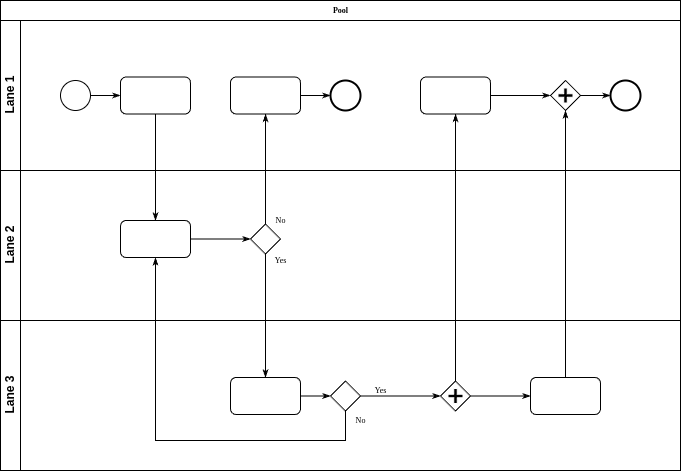

The diagram above was exported from draw.io. Its source (the exported page's mxGraphModel, read from the mxfile embedded in the PNG):
<mxGraphModel dx="1434" dy="759" grid="1" gridSize="10" guides="1" tooltips="1" connect="1" arrows="1" fold="1" page="1" pageScale="1" pageWidth="1100" pageHeight="850" background="none" math="0" shadow="0">
  <root>
    <mxCell id="0" />
    <mxCell id="1" parent="0" />
    <mxCell id="2b4e8129b02d487f-1" value="Pool" style="swimlane;html=1;childLayout=stackLayout;horizontal=1;startSize=20;horizontalStack=0;rounded=0;shadow=0;labelBackgroundColor=none;strokeWidth=1;fontFamily=Verdana;fontSize=8;align=center;" parent="1" vertex="1">
      <mxGeometry x="180" y="70" width="680" height="470" as="geometry" />
    </mxCell>
    <mxCell id="2b4e8129b02d487f-2" value="Lane 1" style="swimlane;html=1;startSize=20;horizontal=0;" parent="2b4e8129b02d487f-1" vertex="1">
      <mxGeometry y="20" width="680" height="150" as="geometry" />
    </mxCell>
    <mxCell id="2b4e8129b02d487f-18" style="edgeStyle=orthogonalEdgeStyle;rounded=0;html=1;labelBackgroundColor=none;startArrow=none;startFill=0;startSize=5;endArrow=classicThin;endFill=1;endSize=5;jettySize=auto;orthogonalLoop=1;strokeWidth=1;fontFamily=Verdana;fontSize=8" parent="2b4e8129b02d487f-2" source="2b4e8129b02d487f-5" target="2b4e8129b02d487f-6" edge="1">
      <mxGeometry relative="1" as="geometry" />
    </mxCell>
    <mxCell id="2b4e8129b02d487f-5" value="" style="ellipse;whiteSpace=wrap;html=1;rounded=0;shadow=0;labelBackgroundColor=none;strokeWidth=1;fontFamily=Verdana;fontSize=8;align=center;" parent="2b4e8129b02d487f-2" vertex="1">
      <mxGeometry x="60" y="60" width="30" height="30" as="geometry" />
    </mxCell>
    <mxCell id="2b4e8129b02d487f-6" value="" style="rounded=1;whiteSpace=wrap;html=1;shadow=0;labelBackgroundColor=none;strokeWidth=1;fontFamily=Verdana;fontSize=8;align=center;" parent="2b4e8129b02d487f-2" vertex="1">
      <mxGeometry x="120" y="56.49999999999997" width="70" height="37" as="geometry" />
    </mxCell>
    <mxCell id="2b4e8129b02d487f-20" style="edgeStyle=orthogonalEdgeStyle;rounded=0;html=1;labelBackgroundColor=none;startArrow=none;startFill=0;startSize=5;endArrow=classicThin;endFill=1;endSize=5;jettySize=auto;orthogonalLoop=1;strokeWidth=1;fontFamily=Verdana;fontSize=8" parent="2b4e8129b02d487f-2" source="2b4e8129b02d487f-7" target="2b4e8129b02d487f-8" edge="1">
      <mxGeometry relative="1" as="geometry" />
    </mxCell>
    <mxCell id="2b4e8129b02d487f-7" value="" style="rounded=1;whiteSpace=wrap;html=1;shadow=0;labelBackgroundColor=none;strokeWidth=1;fontFamily=Verdana;fontSize=8;align=center;" parent="2b4e8129b02d487f-2" vertex="1">
      <mxGeometry x="230" y="56.49999999999997" width="70" height="37" as="geometry" />
    </mxCell>
    <mxCell id="2b4e8129b02d487f-8" value="" style="ellipse;whiteSpace=wrap;html=1;rounded=0;shadow=0;labelBackgroundColor=none;strokeWidth=2;fontFamily=Verdana;fontSize=8;align=center;" parent="2b4e8129b02d487f-2" vertex="1">
      <mxGeometry x="330" y="60" width="30" height="30" as="geometry" />
    </mxCell>
    <mxCell id="2b4e8129b02d487f-22" style="edgeStyle=orthogonalEdgeStyle;rounded=0;html=1;entryX=0;entryY=0.5;labelBackgroundColor=none;startArrow=none;startFill=0;startSize=5;endArrow=classicThin;endFill=1;endSize=5;jettySize=auto;orthogonalLoop=1;strokeWidth=1;fontFamily=Verdana;fontSize=8" parent="2b4e8129b02d487f-2" source="2b4e8129b02d487f-9" target="2b4e8129b02d487f-10" edge="1">
      <mxGeometry relative="1" as="geometry" />
    </mxCell>
    <mxCell id="2b4e8129b02d487f-9" value="" style="rounded=1;whiteSpace=wrap;html=1;shadow=0;labelBackgroundColor=none;strokeWidth=1;fontFamily=Verdana;fontSize=8;align=center;" parent="2b4e8129b02d487f-2" vertex="1">
      <mxGeometry x="420" y="56.49999999999997" width="70" height="37" as="geometry" />
    </mxCell>
    <mxCell id="2b4e8129b02d487f-23" style="edgeStyle=orthogonalEdgeStyle;rounded=0;html=1;labelBackgroundColor=none;startArrow=none;startFill=0;startSize=5;endArrow=classicThin;endFill=1;endSize=5;jettySize=auto;orthogonalLoop=1;strokeWidth=1;fontFamily=Verdana;fontSize=8" parent="2b4e8129b02d487f-2" source="2b4e8129b02d487f-10" target="2b4e8129b02d487f-11" edge="1">
      <mxGeometry relative="1" as="geometry" />
    </mxCell>
    <mxCell id="2b4e8129b02d487f-10" value="" style="shape=mxgraph.bpmn.shape;html=1;verticalLabelPosition=bottom;labelBackgroundColor=#ffffff;verticalAlign=top;perimeter=rhombusPerimeter;background=gateway;outline=none;symbol=parallelGw;rounded=1;shadow=0;strokeWidth=1;fontFamily=Verdana;fontSize=8;align=center;" parent="2b4e8129b02d487f-2" vertex="1">
      <mxGeometry x="550" y="60" width="30" height="30" as="geometry" />
    </mxCell>
    <mxCell id="2b4e8129b02d487f-11" value="" style="ellipse;whiteSpace=wrap;html=1;rounded=0;shadow=0;labelBackgroundColor=none;strokeWidth=2;fontFamily=Verdana;fontSize=8;align=center;" parent="2b4e8129b02d487f-2" vertex="1">
      <mxGeometry x="610" y="60" width="30" height="30" as="geometry" />
    </mxCell>
    <mxCell id="2b4e8129b02d487f-3" value="Lane 2" style="swimlane;html=1;startSize=20;horizontal=0;" parent="2b4e8129b02d487f-1" vertex="1">
      <mxGeometry y="170" width="680" height="150" as="geometry" />
    </mxCell>
    <mxCell id="2b4e8129b02d487f-26" style="edgeStyle=orthogonalEdgeStyle;rounded=0;html=1;labelBackgroundColor=none;startArrow=none;startFill=0;startSize=5;endArrow=classicThin;endFill=1;endSize=5;jettySize=auto;orthogonalLoop=1;strokeWidth=1;fontFamily=Verdana;fontSize=8" parent="2b4e8129b02d487f-3" source="2b4e8129b02d487f-12" target="2b4e8129b02d487f-13" edge="1">
      <mxGeometry relative="1" as="geometry" />
    </mxCell>
    <mxCell id="2b4e8129b02d487f-12" value="" style="rounded=1;whiteSpace=wrap;html=1;shadow=0;labelBackgroundColor=none;strokeWidth=1;fontFamily=Verdana;fontSize=8;align=center;" parent="2b4e8129b02d487f-3" vertex="1">
      <mxGeometry x="120" y="49.99999999999996" width="70" height="37" as="geometry" />
    </mxCell>
    <mxCell id="2b4e8129b02d487f-13" value="" style="strokeWidth=1;html=1;shape=mxgraph.flowchart.decision;whiteSpace=wrap;rounded=1;shadow=0;labelBackgroundColor=none;fontFamily=Verdana;fontSize=8;align=center;" parent="2b4e8129b02d487f-3" vertex="1">
      <mxGeometry x="250" y="53.499999999999915" width="30" height="30" as="geometry" />
    </mxCell>
    <mxCell id="2b4e8129b02d487f-4" value="Lane 3" style="swimlane;html=1;startSize=20;horizontal=0;" parent="2b4e8129b02d487f-1" vertex="1">
      <mxGeometry y="320" width="680" height="150" as="geometry" />
    </mxCell>
    <mxCell id="2b4e8129b02d487f-28" style="edgeStyle=orthogonalEdgeStyle;rounded=0;html=1;labelBackgroundColor=none;startArrow=none;startFill=0;startSize=5;endArrow=classicThin;endFill=1;endSize=5;jettySize=auto;orthogonalLoop=1;strokeWidth=1;fontFamily=Verdana;fontSize=8;" parent="2b4e8129b02d487f-4" source="2b4e8129b02d487f-14" target="2b4e8129b02d487f-15" edge="1">
      <mxGeometry relative="1" as="geometry" />
    </mxCell>
    <mxCell id="2b4e8129b02d487f-14" value="" style="rounded=1;whiteSpace=wrap;html=1;shadow=0;labelBackgroundColor=none;strokeWidth=1;fontFamily=Verdana;fontSize=8;align=center;" parent="2b4e8129b02d487f-4" vertex="1">
      <mxGeometry x="230" y="57.00000000000003" width="70" height="37" as="geometry" />
    </mxCell>
    <mxCell id="2b4e8129b02d487f-29" value="Yes" style="edgeStyle=orthogonalEdgeStyle;rounded=0;html=1;entryX=0;entryY=0.5;labelBackgroundColor=none;startArrow=none;startFill=0;startSize=5;endArrow=classicThin;endFill=1;endSize=5;jettySize=auto;orthogonalLoop=1;strokeWidth=1;fontFamily=Verdana;fontSize=8" parent="2b4e8129b02d487f-4" source="2b4e8129b02d487f-15" target="2b4e8129b02d487f-16" edge="1">
      <mxGeometry x="-0.5006" y="6" relative="1" as="geometry">
        <mxPoint as="offset" />
      </mxGeometry>
    </mxCell>
    <mxCell id="2b4e8129b02d487f-15" value="" style="strokeWidth=1;html=1;shape=mxgraph.flowchart.decision;whiteSpace=wrap;rounded=1;shadow=0;labelBackgroundColor=none;fontFamily=Verdana;fontSize=8;align=center;" parent="2b4e8129b02d487f-4" vertex="1">
      <mxGeometry x="330" y="60.500000000000064" width="30" height="30" as="geometry" />
    </mxCell>
    <mxCell id="2b4e8129b02d487f-30" style="edgeStyle=orthogonalEdgeStyle;rounded=0;html=1;labelBackgroundColor=none;startArrow=none;startFill=0;startSize=5;endArrow=classicThin;endFill=1;endSize=5;jettySize=auto;orthogonalLoop=1;strokeColor=#000000;strokeWidth=1;fontFamily=Verdana;fontSize=8;fontColor=#000000;" parent="2b4e8129b02d487f-4" source="2b4e8129b02d487f-16" target="2b4e8129b02d487f-17" edge="1">
      <mxGeometry relative="1" as="geometry" />
    </mxCell>
    <mxCell id="2b4e8129b02d487f-16" value="" style="shape=mxgraph.bpmn.shape;html=1;verticalLabelPosition=bottom;labelBackgroundColor=#ffffff;verticalAlign=top;perimeter=rhombusPerimeter;background=gateway;outline=none;symbol=parallelGw;rounded=1;shadow=0;strokeWidth=1;fontFamily=Verdana;fontSize=8;align=center;" parent="2b4e8129b02d487f-4" vertex="1">
      <mxGeometry x="440" y="60.500000000000064" width="30" height="30" as="geometry" />
    </mxCell>
    <mxCell id="2b4e8129b02d487f-17" value="" style="rounded=1;whiteSpace=wrap;html=1;shadow=0;labelBackgroundColor=none;strokeWidth=1;fontFamily=Verdana;fontSize=8;align=center;" parent="2b4e8129b02d487f-4" vertex="1">
      <mxGeometry x="530" y="57" width="70" height="37" as="geometry" />
    </mxCell>
    <mxCell id="2b4e8129b02d487f-24" style="edgeStyle=orthogonalEdgeStyle;rounded=0;html=1;labelBackgroundColor=none;startArrow=none;startFill=0;startSize=5;endArrow=classicThin;endFill=1;endSize=5;jettySize=auto;orthogonalLoop=1;strokeWidth=1;fontFamily=Verdana;fontSize=8" parent="2b4e8129b02d487f-1" source="2b4e8129b02d487f-6" target="2b4e8129b02d487f-12" edge="1">
      <mxGeometry relative="1" as="geometry" />
    </mxCell>
    <mxCell id="2b4e8129b02d487f-25" value="No" style="edgeStyle=orthogonalEdgeStyle;rounded=0;html=1;labelBackgroundColor=none;startArrow=none;startFill=0;startSize=5;endArrow=classicThin;endFill=1;endSize=5;jettySize=auto;orthogonalLoop=1;strokeWidth=1;fontFamily=Verdana;fontSize=8" parent="2b4e8129b02d487f-1" source="2b4e8129b02d487f-13" target="2b4e8129b02d487f-7" edge="1">
      <mxGeometry x="-0.9364" y="-15" relative="1" as="geometry">
        <mxPoint as="offset" />
      </mxGeometry>
    </mxCell>
    <mxCell id="2b4e8129b02d487f-27" value="Yes" style="edgeStyle=orthogonalEdgeStyle;rounded=0;html=1;labelBackgroundColor=none;startArrow=none;startFill=0;startSize=5;endArrow=classicThin;endFill=1;endSize=5;jettySize=auto;orthogonalLoop=1;strokeWidth=1;fontFamily=Verdana;fontSize=8" parent="2b4e8129b02d487f-1" source="2b4e8129b02d487f-13" target="2b4e8129b02d487f-14" edge="1">
      <mxGeometry x="-0.8947" y="15" relative="1" as="geometry">
        <mxPoint as="offset" />
      </mxGeometry>
    </mxCell>
    <mxCell id="2b4e8129b02d487f-31" style="edgeStyle=orthogonalEdgeStyle;rounded=0;html=1;entryX=0.5;entryY=1;labelBackgroundColor=none;startArrow=none;startFill=0;startSize=5;endArrow=classicThin;endFill=1;endSize=5;jettySize=auto;orthogonalLoop=1;strokeWidth=1;fontFamily=Verdana;fontSize=8" parent="2b4e8129b02d487f-1" source="2b4e8129b02d487f-17" target="2b4e8129b02d487f-10" edge="1">
      <mxGeometry relative="1" as="geometry" />
    </mxCell>
    <mxCell id="2b4e8129b02d487f-32" value="No" style="edgeStyle=orthogonalEdgeStyle;rounded=0;html=1;labelBackgroundColor=none;startArrow=none;startFill=0;startSize=5;endArrow=classicThin;endFill=1;endSize=5;jettySize=auto;orthogonalLoop=1;strokeWidth=1;fontFamily=Verdana;fontSize=8" parent="2b4e8129b02d487f-1" source="2b4e8129b02d487f-15" target="2b4e8129b02d487f-12" edge="1">
      <mxGeometry x="-0.9529" y="15" relative="1" as="geometry">
        <Array as="points">
          <mxPoint x="345" y="440" />
          <mxPoint x="155" y="440" />
        </Array>
        <mxPoint as="offset" />
      </mxGeometry>
    </mxCell>
    <mxCell id="2b4e8129b02d487f-33" style="edgeStyle=orthogonalEdgeStyle;rounded=0;html=1;labelBackgroundColor=none;startArrow=none;startFill=0;startSize=5;endArrow=classicThin;endFill=1;endSize=5;jettySize=auto;orthogonalLoop=1;strokeWidth=1;fontFamily=Verdana;fontSize=8" parent="2b4e8129b02d487f-1" source="2b4e8129b02d487f-16" target="2b4e8129b02d487f-9" edge="1">
      <mxGeometry relative="1" as="geometry" />
    </mxCell>
  </root>
</mxGraphModel>